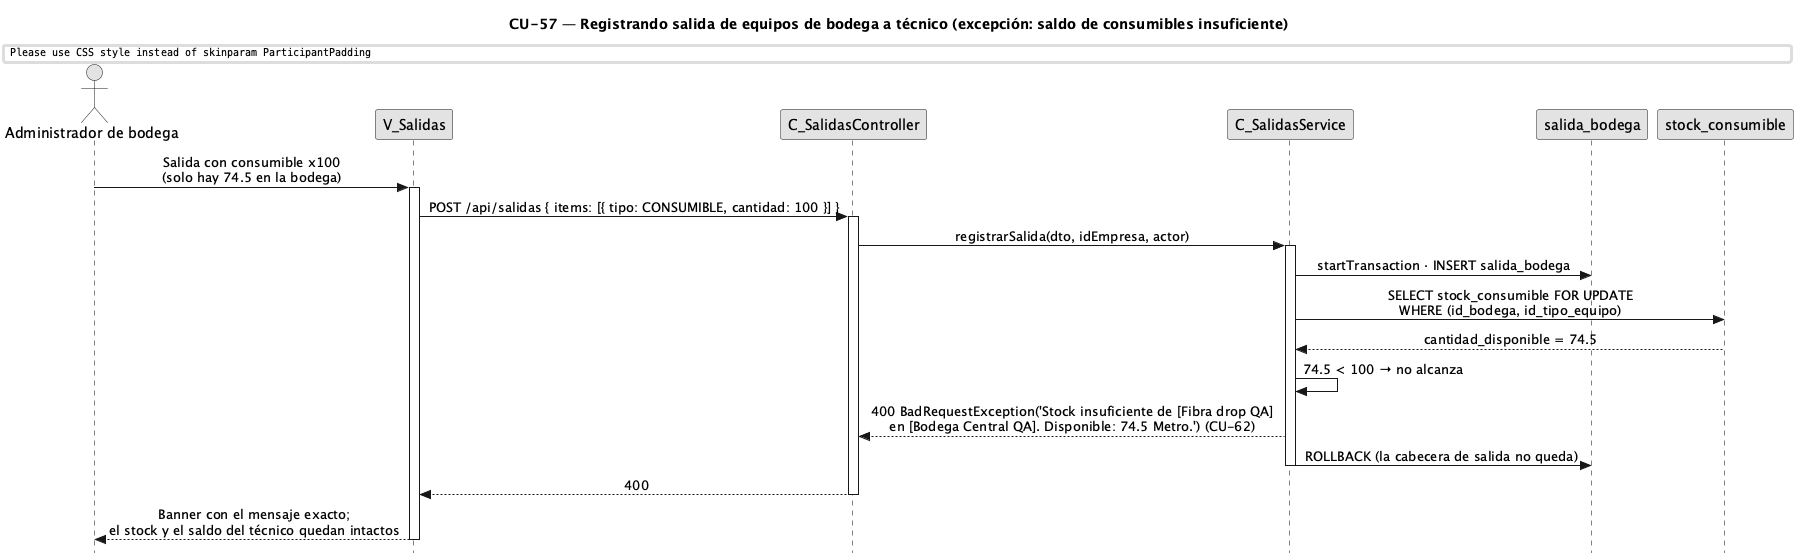

The diagram above was rendered by PlantUML. Its source (embedded in the PNG):
@startuml CU57-exc-stock-insuficiente
title CU-57 — Registrando salida de equipos de bodega a técnico (excepción: saldo de consumibles insuficiente)
skinparam style strictuml
skinparam monochrome true
skinparam shadowing false
skinparam sequenceMessageAlign center
skinparam ParticipantPadding 30
skinparam ActorPadding 12
skinparam sequence {
  MessageAlign center
  LifeLineBorderColor black
}
hide footbox

actor "Administrador de bodega" as user
participant "V_Salidas" as view
participant "C_SalidasController" as ctrl
participant "C_SalidasService" as svc
participant "salida_bodega" as sald
participant "stock_consumible" as stock

user -> view : Salida con consumible x100\n(solo hay 74.5 en la bodega)
activate view
view -> ctrl : POST /api/salidas { items: [{ tipo: CONSUMIBLE, cantidad: 100 }] }
activate ctrl
ctrl -> svc : registrarSalida(dto, idEmpresa, actor)
activate svc
svc -> sald : startTransaction · INSERT salida_bodega
svc -> stock : SELECT stock_consumible FOR UPDATE\nWHERE (id_bodega, id_tipo_equipo)
stock --> svc : cantidad_disponible = 74.5
svc -> svc : 74.5 < 100 → no alcanza
svc --> ctrl : 400 BadRequestException('Stock insuficiente de [Fibra drop QA]\nen [Bodega Central QA]. Disponible: 74.5 Metro.') (CU-62)
svc -> sald :ROLLBACK (la cabecera de salida no queda)
deactivate svc
ctrl --> view : 400
deactivate ctrl
view --> user : Banner con el mensaje exacto;\nel stock y el saldo del técnico quedan intactos
deactivate view
@enduml